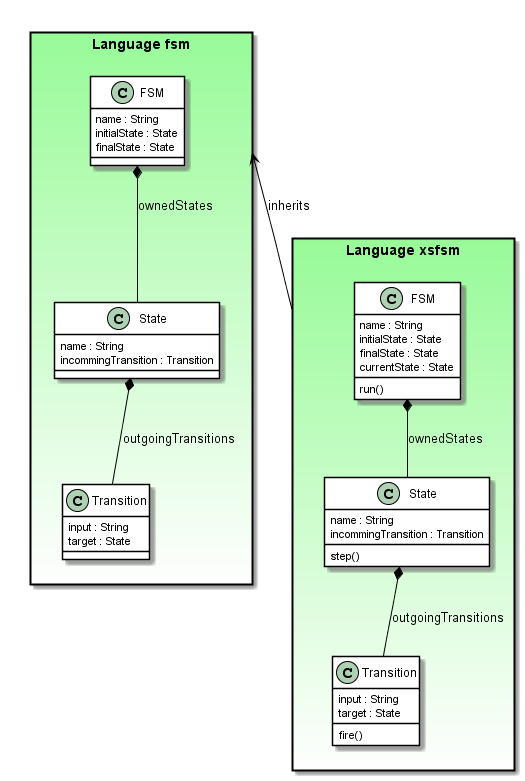

The diagram above was rendered by PlantUML. Its source (embedded in the PNG):
@startuml
hide stereotype  
skinparam class {
	BackgroundColor White
	ArrowColor Black
	BorderColor Black
}
skinparam package {
	BackgroundColor #PaleGreen-white
	roundCorner 30
	style rectangle
}



package "Language fsm" as language_fsm {
	  class "FSM" as language_fsm_FSM {
	    name : String
	    initialState : State
	    finalState : State
	  }
	  class "State"  as language_fsm_State{
	    name : String
	    incommingTransition : Transition
	  }
		class "Transition"  as language_fsm_Transition {
			input : String
			target : State
		}
		language_fsm_FSM *-- language_fsm_State : ownedStates
		language_fsm_State *-- language_fsm_Transition : outgoingTransitions
	
}



package "Language xsfsm" as language_xsfsm  {
	  class FSM {
	    name : String
	    initialState : State
	    finalState : State
	    currentState : State
	    run()
	  }
	  class State{
	    name : String
	    incommingTransition : Transition
	    step()
	  }
	  class Transition{
	    input : String
	    target : State
	    fire()
	  }
	  FSM *-- State : ownedStates
	  State *-- Transition : outgoingTransitions
	
}

language_fsm <-- language_xsfsm : inherits

@enduml